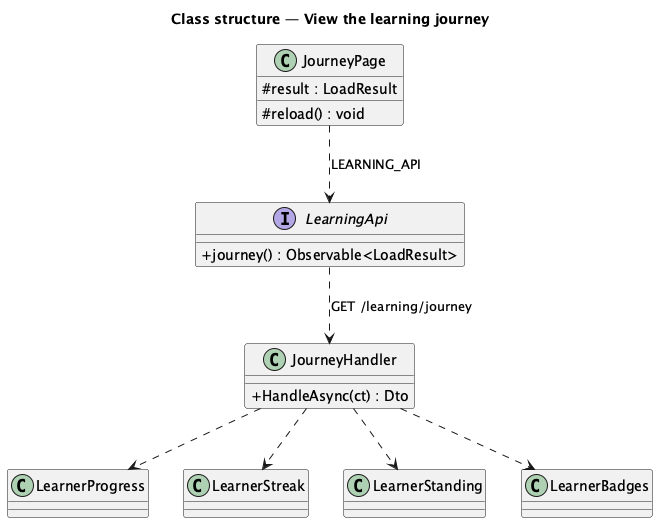

The diagram above was rendered by PlantUML. Its source (embedded in the PNG):
@startuml
title Class structure — View the learning journey
skinparam classAttributeIconSize 0
class JourneyPage {
  #result : LoadResult
  #reload() : void
}
interface LearningApi {
  +journey() : Observable<LoadResult>
}
class JourneyHandler {
  +HandleAsync(ct) : Dto
}
class LearnerProgress
class LearnerStreak
class LearnerStanding
class LearnerBadges
JourneyPage ..> LearningApi : LEARNING_API
LearningApi ..> JourneyHandler : GET /learning/journey
JourneyHandler ..> LearnerProgress
JourneyHandler ..> LearnerStreak
JourneyHandler ..> LearnerStanding
JourneyHandler ..> LearnerBadges
@enduml